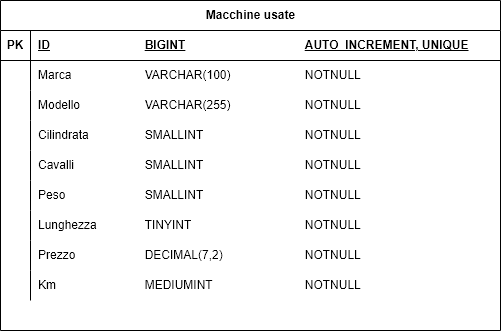

The diagram above was exported from draw.io. Its source (the exported page's mxGraphModel, read from the mxfile embedded in the PNG):
<mxGraphModel dx="1185" dy="661" grid="1" gridSize="10" guides="1" tooltips="1" connect="1" arrows="1" fold="1" page="1" pageScale="1" pageWidth="827" pageHeight="1169" math="0" shadow="0">
  <root>
    <mxCell id="0" />
    <mxCell id="1" parent="0" />
    <mxCell id="nLm8OsLrv3nEQKiUvyDD-8" value="Macchine usate" style="shape=table;startSize=30;container=1;collapsible=1;childLayout=tableLayout;fixedRows=1;rowLines=0;fontStyle=1;align=center;resizeLast=1;html=1;" vertex="1" parent="1">
      <mxGeometry x="220" y="210" width="500" height="330" as="geometry" />
    </mxCell>
    <mxCell id="nLm8OsLrv3nEQKiUvyDD-9" value="" style="shape=tableRow;horizontal=0;startSize=0;swimlaneHead=0;swimlaneBody=0;fillColor=none;collapsible=0;dropTarget=0;points=[[0,0.5],[1,0.5]];portConstraint=eastwest;top=0;left=0;right=0;bottom=1;" vertex="1" parent="nLm8OsLrv3nEQKiUvyDD-8">
      <mxGeometry y="30" width="500" height="30" as="geometry" />
    </mxCell>
    <mxCell id="nLm8OsLrv3nEQKiUvyDD-10" value="PK" style="shape=partialRectangle;connectable=0;fillColor=none;top=0;left=0;bottom=0;right=0;fontStyle=1;overflow=hidden;whiteSpace=wrap;html=1;" vertex="1" parent="nLm8OsLrv3nEQKiUvyDD-9">
      <mxGeometry width="30" height="30" as="geometry">
        <mxRectangle width="30" height="30" as="alternateBounds" />
      </mxGeometry>
    </mxCell>
    <mxCell id="nLm8OsLrv3nEQKiUvyDD-11" value="ID&lt;span style=&quot;white-space: pre;&quot;&gt;&#09;&lt;/span&gt;&lt;span style=&quot;white-space: pre;&quot;&gt;&#09;&lt;/span&gt;&lt;span style=&quot;white-space: pre;&quot;&gt;&#09;&lt;/span&gt;&lt;span style=&quot;white-space: pre;&quot;&gt;&#09;&lt;/span&gt;BIGINT&lt;span style=&quot;white-space: pre;&quot;&gt;&#09;&lt;/span&gt;&lt;span style=&quot;white-space: pre;&quot;&gt;&#09;&lt;/span&gt;&lt;span style=&quot;white-space: pre;&quot;&gt;&#09;&lt;/span&gt;&lt;span style=&quot;white-space: pre;&quot;&gt;&#09;&lt;/span&gt;&lt;span style=&quot;white-space: pre;&quot;&gt;&#09;&lt;/span&gt;AUTO_INCREMENT, UNIQUE" style="shape=partialRectangle;connectable=0;fillColor=none;top=0;left=0;bottom=0;right=0;align=left;spacingLeft=6;fontStyle=5;overflow=hidden;whiteSpace=wrap;html=1;" vertex="1" parent="nLm8OsLrv3nEQKiUvyDD-9">
      <mxGeometry x="30" width="470" height="30" as="geometry">
        <mxRectangle width="470" height="30" as="alternateBounds" />
      </mxGeometry>
    </mxCell>
    <mxCell id="nLm8OsLrv3nEQKiUvyDD-12" value="" style="shape=tableRow;horizontal=0;startSize=0;swimlaneHead=0;swimlaneBody=0;fillColor=none;collapsible=0;dropTarget=0;points=[[0,0.5],[1,0.5]];portConstraint=eastwest;top=0;left=0;right=0;bottom=0;" vertex="1" parent="nLm8OsLrv3nEQKiUvyDD-8">
      <mxGeometry y="60" width="500" height="30" as="geometry" />
    </mxCell>
    <mxCell id="nLm8OsLrv3nEQKiUvyDD-13" value="" style="shape=partialRectangle;connectable=0;fillColor=none;top=0;left=0;bottom=0;right=0;editable=1;overflow=hidden;whiteSpace=wrap;html=1;" vertex="1" parent="nLm8OsLrv3nEQKiUvyDD-12">
      <mxGeometry width="30" height="30" as="geometry">
        <mxRectangle width="30" height="30" as="alternateBounds" />
      </mxGeometry>
    </mxCell>
    <mxCell id="nLm8OsLrv3nEQKiUvyDD-14" value="Marca&lt;span style=&quot;white-space: pre;&quot;&gt;&#09;&lt;/span&gt;&lt;span style=&quot;white-space: pre;&quot;&gt;&#09;&lt;/span&gt;&lt;span style=&quot;white-space: pre;&quot;&gt;&#09;&lt;/span&gt;VARCHAR(100)&lt;span style=&quot;white-space: pre;&quot;&gt;&#09;&lt;/span&gt;&lt;span style=&quot;white-space: pre;&quot;&gt;&#09;&lt;/span&gt;&lt;span style=&quot;white-space: pre;&quot;&gt;&#09;&lt;/span&gt;NOTNULL" style="shape=partialRectangle;connectable=0;fillColor=none;top=0;left=0;bottom=0;right=0;align=left;spacingLeft=6;overflow=hidden;whiteSpace=wrap;html=1;" vertex="1" parent="nLm8OsLrv3nEQKiUvyDD-12">
      <mxGeometry x="30" width="470" height="30" as="geometry">
        <mxRectangle width="470" height="30" as="alternateBounds" />
      </mxGeometry>
    </mxCell>
    <mxCell id="nLm8OsLrv3nEQKiUvyDD-15" value="" style="shape=tableRow;horizontal=0;startSize=0;swimlaneHead=0;swimlaneBody=0;fillColor=none;collapsible=0;dropTarget=0;points=[[0,0.5],[1,0.5]];portConstraint=eastwest;top=0;left=0;right=0;bottom=0;" vertex="1" parent="nLm8OsLrv3nEQKiUvyDD-8">
      <mxGeometry y="90" width="500" height="30" as="geometry" />
    </mxCell>
    <mxCell id="nLm8OsLrv3nEQKiUvyDD-16" value="" style="shape=partialRectangle;connectable=0;fillColor=none;top=0;left=0;bottom=0;right=0;editable=1;overflow=hidden;whiteSpace=wrap;html=1;" vertex="1" parent="nLm8OsLrv3nEQKiUvyDD-15">
      <mxGeometry width="30" height="30" as="geometry">
        <mxRectangle width="30" height="30" as="alternateBounds" />
      </mxGeometry>
    </mxCell>
    <mxCell id="nLm8OsLrv3nEQKiUvyDD-17" value="Modello&lt;span style=&quot;&quot;&gt;&#09;&lt;span style=&quot;white-space: pre;&quot;&gt;&#09;&lt;/span&gt;&lt;span style=&quot;white-space: pre;&quot;&gt;&#09;&lt;/span&gt;&lt;span style=&quot;white-space: pre;&quot;&gt;&#09;&lt;/span&gt;&lt;/span&gt;VARCHAR(255)&lt;span style=&quot;white-space: pre;&quot;&gt;&#09;&lt;/span&gt;&lt;span style=&quot;white-space: pre;&quot;&gt;&#09;&lt;/span&gt;&lt;span style=&quot;white-space: pre;&quot;&gt;&#09;&lt;/span&gt;NOTNULL" style="shape=partialRectangle;connectable=0;fillColor=none;top=0;left=0;bottom=0;right=0;align=left;spacingLeft=6;overflow=hidden;whiteSpace=wrap;html=1;" vertex="1" parent="nLm8OsLrv3nEQKiUvyDD-15">
      <mxGeometry x="30" width="470" height="30" as="geometry">
        <mxRectangle width="470" height="30" as="alternateBounds" />
      </mxGeometry>
    </mxCell>
    <mxCell id="nLm8OsLrv3nEQKiUvyDD-18" value="" style="shape=tableRow;horizontal=0;startSize=0;swimlaneHead=0;swimlaneBody=0;fillColor=none;collapsible=0;dropTarget=0;points=[[0,0.5],[1,0.5]];portConstraint=eastwest;top=0;left=0;right=0;bottom=0;" vertex="1" parent="nLm8OsLrv3nEQKiUvyDD-8">
      <mxGeometry y="120" width="500" height="30" as="geometry" />
    </mxCell>
    <mxCell id="nLm8OsLrv3nEQKiUvyDD-19" value="" style="shape=partialRectangle;connectable=0;fillColor=none;top=0;left=0;bottom=0;right=0;editable=1;overflow=hidden;whiteSpace=wrap;html=1;" vertex="1" parent="nLm8OsLrv3nEQKiUvyDD-18">
      <mxGeometry width="30" height="30" as="geometry">
        <mxRectangle width="30" height="30" as="alternateBounds" />
      </mxGeometry>
    </mxCell>
    <mxCell id="nLm8OsLrv3nEQKiUvyDD-20" value="Cilindrata&lt;span style=&quot;white-space: pre;&quot;&gt;&#09;&lt;/span&gt;&lt;span style=&quot;white-space: pre;&quot;&gt;&#09;&lt;/span&gt;&lt;span style=&quot;white-space: pre;&quot;&gt;&#09;&lt;/span&gt;SMALLINT&lt;span style=&quot;white-space: pre;&quot;&gt;&#09;&lt;/span&gt;&lt;span style=&quot;white-space: pre;&quot;&gt;&#09;&lt;/span&gt;&lt;span style=&quot;white-space: pre;&quot;&gt;&#09;&lt;/span&gt;&lt;span style=&quot;white-space: pre;&quot;&gt;&#09;&lt;/span&gt;NOTNULL" style="shape=partialRectangle;connectable=0;fillColor=none;top=0;left=0;bottom=0;right=0;align=left;spacingLeft=6;overflow=hidden;whiteSpace=wrap;html=1;" vertex="1" parent="nLm8OsLrv3nEQKiUvyDD-18">
      <mxGeometry x="30" width="470" height="30" as="geometry">
        <mxRectangle width="470" height="30" as="alternateBounds" />
      </mxGeometry>
    </mxCell>
    <mxCell id="nLm8OsLrv3nEQKiUvyDD-21" value="" style="shape=tableRow;horizontal=0;startSize=0;swimlaneHead=0;swimlaneBody=0;fillColor=none;collapsible=0;dropTarget=0;points=[[0,0.5],[1,0.5]];portConstraint=eastwest;top=0;left=0;right=0;bottom=0;" vertex="1" parent="nLm8OsLrv3nEQKiUvyDD-8">
      <mxGeometry y="150" width="500" height="30" as="geometry" />
    </mxCell>
    <mxCell id="nLm8OsLrv3nEQKiUvyDD-22" value="" style="shape=partialRectangle;connectable=0;fillColor=none;top=0;left=0;bottom=0;right=0;editable=1;overflow=hidden;whiteSpace=wrap;html=1;" vertex="1" parent="nLm8OsLrv3nEQKiUvyDD-21">
      <mxGeometry width="30" height="30" as="geometry">
        <mxRectangle width="30" height="30" as="alternateBounds" />
      </mxGeometry>
    </mxCell>
    <mxCell id="nLm8OsLrv3nEQKiUvyDD-23" value="Cavalli&lt;span style=&quot;&quot;&gt;&#09;&lt;span style=&quot;white-space: pre;&quot;&gt;&#09;&lt;/span&gt;&lt;span style=&quot;white-space: pre;&quot;&gt;&#09;&lt;/span&gt;&lt;span style=&quot;white-space: pre;&quot;&gt;&#09;&lt;/span&gt;&lt;/span&gt;SMALLINT&lt;span style=&quot;white-space: pre;&quot;&gt;&#09;&lt;/span&gt;&lt;span style=&quot;white-space: pre;&quot;&gt;&#09;&lt;/span&gt;&lt;span style=&quot;white-space: pre;&quot;&gt;&#09;&lt;/span&gt;&lt;span style=&quot;white-space: pre;&quot;&gt;&#09;&lt;/span&gt;NOTNULL" style="shape=partialRectangle;connectable=0;fillColor=none;top=0;left=0;bottom=0;right=0;align=left;spacingLeft=6;overflow=hidden;whiteSpace=wrap;html=1;" vertex="1" parent="nLm8OsLrv3nEQKiUvyDD-21">
      <mxGeometry x="30" width="470" height="30" as="geometry">
        <mxRectangle width="470" height="30" as="alternateBounds" />
      </mxGeometry>
    </mxCell>
    <mxCell id="nLm8OsLrv3nEQKiUvyDD-24" value="" style="shape=tableRow;horizontal=0;startSize=0;swimlaneHead=0;swimlaneBody=0;fillColor=none;collapsible=0;dropTarget=0;points=[[0,0.5],[1,0.5]];portConstraint=eastwest;top=0;left=0;right=0;bottom=0;" vertex="1" parent="nLm8OsLrv3nEQKiUvyDD-8">
      <mxGeometry y="180" width="500" height="30" as="geometry" />
    </mxCell>
    <mxCell id="nLm8OsLrv3nEQKiUvyDD-25" value="" style="shape=partialRectangle;connectable=0;fillColor=none;top=0;left=0;bottom=0;right=0;editable=1;overflow=hidden;whiteSpace=wrap;html=1;" vertex="1" parent="nLm8OsLrv3nEQKiUvyDD-24">
      <mxGeometry width="30" height="30" as="geometry">
        <mxRectangle width="30" height="30" as="alternateBounds" />
      </mxGeometry>
    </mxCell>
    <mxCell id="nLm8OsLrv3nEQKiUvyDD-26" value="Peso&lt;span style=&quot;&quot;&gt;&#09;&lt;span style=&quot;white-space: pre;&quot;&gt;&#09;&lt;/span&gt;&lt;span style=&quot;white-space: pre;&quot;&gt;&#09;&lt;/span&gt;&lt;span style=&quot;white-space: pre;&quot;&gt;&#09;&lt;/span&gt;&lt;/span&gt;SMALLINT&lt;span style=&quot;white-space: pre;&quot;&gt;&#09;&lt;/span&gt;&lt;span style=&quot;white-space: pre;&quot;&gt;&#09;&lt;/span&gt;&lt;span style=&quot;white-space: pre;&quot;&gt;&#09;&lt;/span&gt;&lt;span style=&quot;white-space: pre;&quot;&gt;&#09;&lt;/span&gt;NOTNULL" style="shape=partialRectangle;connectable=0;fillColor=none;top=0;left=0;bottom=0;right=0;align=left;spacingLeft=6;overflow=hidden;whiteSpace=wrap;html=1;" vertex="1" parent="nLm8OsLrv3nEQKiUvyDD-24">
      <mxGeometry x="30" width="470" height="30" as="geometry">
        <mxRectangle width="470" height="30" as="alternateBounds" />
      </mxGeometry>
    </mxCell>
    <mxCell id="nLm8OsLrv3nEQKiUvyDD-33" value="" style="shape=tableRow;horizontal=0;startSize=0;swimlaneHead=0;swimlaneBody=0;fillColor=none;collapsible=0;dropTarget=0;points=[[0,0.5],[1,0.5]];portConstraint=eastwest;top=0;left=0;right=0;bottom=0;" vertex="1" parent="nLm8OsLrv3nEQKiUvyDD-8">
      <mxGeometry y="210" width="500" height="30" as="geometry" />
    </mxCell>
    <mxCell id="nLm8OsLrv3nEQKiUvyDD-34" value="" style="shape=partialRectangle;connectable=0;fillColor=none;top=0;left=0;bottom=0;right=0;editable=1;overflow=hidden;whiteSpace=wrap;html=1;" vertex="1" parent="nLm8OsLrv3nEQKiUvyDD-33">
      <mxGeometry width="30" height="30" as="geometry">
        <mxRectangle width="30" height="30" as="alternateBounds" />
      </mxGeometry>
    </mxCell>
    <mxCell id="nLm8OsLrv3nEQKiUvyDD-35" value="Lunghezza&lt;span style=&quot;white-space: pre;&quot;&gt;&#09;&lt;/span&gt;&lt;span style=&quot;white-space: pre;&quot;&gt;&#09;&lt;/span&gt;TINYINT&lt;span style=&quot;white-space: pre;&quot;&gt;&#09;&lt;/span&gt;&lt;span style=&quot;white-space: pre;&quot;&gt;&#09;&lt;/span&gt;&lt;span style=&quot;white-space: pre;&quot;&gt;&#09;&lt;/span&gt;&lt;span style=&quot;white-space: pre;&quot;&gt;&#09;&lt;/span&gt;&lt;span style=&quot;white-space: pre;&quot;&gt;&#09;&lt;/span&gt;NOTNULL" style="shape=partialRectangle;connectable=0;fillColor=none;top=0;left=0;bottom=0;right=0;align=left;spacingLeft=6;overflow=hidden;whiteSpace=wrap;html=1;" vertex="1" parent="nLm8OsLrv3nEQKiUvyDD-33">
      <mxGeometry x="30" width="470" height="30" as="geometry">
        <mxRectangle width="470" height="30" as="alternateBounds" />
      </mxGeometry>
    </mxCell>
    <mxCell id="nLm8OsLrv3nEQKiUvyDD-27" value="" style="shape=tableRow;horizontal=0;startSize=0;swimlaneHead=0;swimlaneBody=0;fillColor=none;collapsible=0;dropTarget=0;points=[[0,0.5],[1,0.5]];portConstraint=eastwest;top=0;left=0;right=0;bottom=0;" vertex="1" parent="nLm8OsLrv3nEQKiUvyDD-8">
      <mxGeometry y="240" width="500" height="30" as="geometry" />
    </mxCell>
    <mxCell id="nLm8OsLrv3nEQKiUvyDD-28" value="" style="shape=partialRectangle;connectable=0;fillColor=none;top=0;left=0;bottom=0;right=0;editable=1;overflow=hidden;whiteSpace=wrap;html=1;" vertex="1" parent="nLm8OsLrv3nEQKiUvyDD-27">
      <mxGeometry width="30" height="30" as="geometry">
        <mxRectangle width="30" height="30" as="alternateBounds" />
      </mxGeometry>
    </mxCell>
    <mxCell id="nLm8OsLrv3nEQKiUvyDD-29" value="Prezzo&lt;span style=&quot;white-space: pre;&quot;&gt;&#09;&lt;/span&gt;&lt;span style=&quot;white-space: pre;&quot;&gt;&#09;&lt;/span&gt;&lt;span style=&quot;white-space: pre;&quot;&gt;&#09;&lt;/span&gt;DECIMAL(7,2)&lt;span style=&quot;white-space: pre;&quot;&gt;&#09;&lt;/span&gt;&lt;span style=&quot;white-space: pre;&quot;&gt;&#09;&lt;/span&gt;&lt;span style=&quot;white-space: pre;&quot;&gt;&#09;&lt;/span&gt;&lt;span style=&quot;white-space: pre;&quot;&gt;&#09;&lt;/span&gt;NOTNULL" style="shape=partialRectangle;connectable=0;fillColor=none;top=0;left=0;bottom=0;right=0;align=left;spacingLeft=6;overflow=hidden;whiteSpace=wrap;html=1;" vertex="1" parent="nLm8OsLrv3nEQKiUvyDD-27">
      <mxGeometry x="30" width="470" height="30" as="geometry">
        <mxRectangle width="470" height="30" as="alternateBounds" />
      </mxGeometry>
    </mxCell>
    <mxCell id="nLm8OsLrv3nEQKiUvyDD-30" value="" style="shape=tableRow;horizontal=0;startSize=0;swimlaneHead=0;swimlaneBody=0;fillColor=none;collapsible=0;dropTarget=0;points=[[0,0.5],[1,0.5]];portConstraint=eastwest;top=0;left=0;right=0;bottom=0;" vertex="1" parent="nLm8OsLrv3nEQKiUvyDD-8">
      <mxGeometry y="270" width="500" height="30" as="geometry" />
    </mxCell>
    <mxCell id="nLm8OsLrv3nEQKiUvyDD-31" value="" style="shape=partialRectangle;connectable=0;fillColor=none;top=0;left=0;bottom=0;right=0;editable=1;overflow=hidden;whiteSpace=wrap;html=1;" vertex="1" parent="nLm8OsLrv3nEQKiUvyDD-30">
      <mxGeometry width="30" height="30" as="geometry">
        <mxRectangle width="30" height="30" as="alternateBounds" />
      </mxGeometry>
    </mxCell>
    <mxCell id="nLm8OsLrv3nEQKiUvyDD-32" value="Km&lt;span style=&quot;white-space: pre;&quot;&gt;&#09;&lt;/span&gt;&lt;span style=&quot;white-space: pre;&quot;&gt;&#09;&lt;/span&gt;&lt;span style=&quot;white-space: pre;&quot;&gt;&#09;&lt;/span&gt;&lt;span style=&quot;white-space: pre;&quot;&gt;&#09;&lt;/span&gt;MEDIUMINT&lt;span style=&quot;white-space: pre;&quot;&gt;&#09;&lt;/span&gt;&lt;span style=&quot;white-space: pre;&quot;&gt;&#09;&lt;/span&gt;&lt;span style=&quot;white-space: pre;&quot;&gt;&#09;&lt;/span&gt;&lt;span style=&quot;white-space: pre;&quot;&gt;&#09;&lt;/span&gt;NOTNULL" style="shape=partialRectangle;connectable=0;fillColor=none;top=0;left=0;bottom=0;right=0;align=left;spacingLeft=6;overflow=hidden;whiteSpace=wrap;html=1;" vertex="1" parent="nLm8OsLrv3nEQKiUvyDD-30">
      <mxGeometry x="30" width="470" height="30" as="geometry">
        <mxRectangle width="470" height="30" as="alternateBounds" />
      </mxGeometry>
    </mxCell>
  </root>
</mxGraphModel>